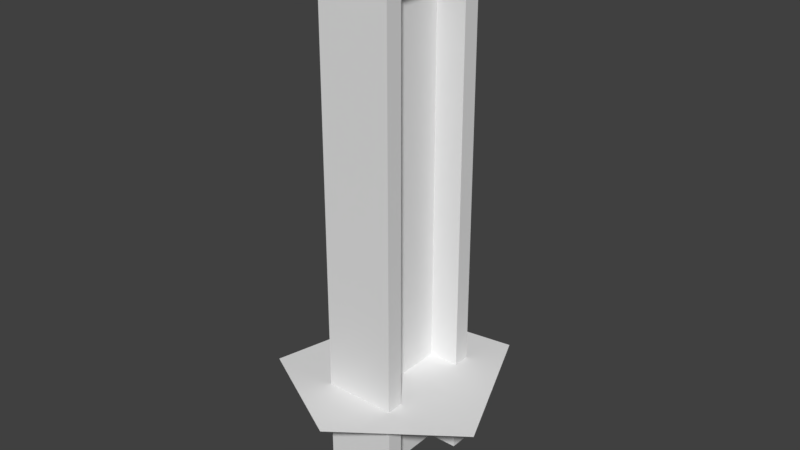 # Source: pillar.blend  (saved by Blender 2.78.0; exported with 4.5.12 LTS)
import bpy
from mathutils import Matrix  # noqa: F401  (used for matrix-valued properties, if any)

bpy.ops.wm.read_factory_settings(use_empty=True)
scene = bpy.context.scene
scene.name = 'Scene'

# ---- collections
col_collection_1 = bpy.data.collections.new('Collection 1'); scene.collection.children.link(col_collection_1)

# ---- world
world_world = bpy.data.worlds.new('World'); scene.world = world_world
world_world.color = (0.05088, 0.05088, 0.05088)
world_world.use_sun_shadow = False
world_world.sun_shadow_jitter_overblur = 0.0
world_world.cycles.sampling_method = 'MANUAL'

# ---- meshes
me_cube_001 = bpy.data.meshes.new('Cube.001')
me_cube_001.from_pydata([(0.6114, -0.7104, -1.551), (-0.6114, -1.0, -1.551), (0.6114, 0.7104, -1.551), (-0.6114, 1.0, -1.551), (-0.6114, 0.7104, -1.551), (0.6114, -1.0, -1.551), (-0.6114, -0.7104, -1.551), (0.6114, 1.0, -1.551), (-0.09706, 0.7104, -1.551), (0.09706, 0.7104, -1.551), (0.6114, -1.0, 7.153), (0.6114, -0.8355, 7.153), (-0.09706, -0.7104, -1.551), (0.09706, -0.7104, -1.551), (-0.6114, -0.8355, 7.153), (-0.6114, -1.0, 7.153), (-0.09706, 0.7104, 6.977), (0.09706, 0.7104, 6.977), (-0.6114, 0.7104, 6.977), (-0.6114, 1.0, 6.977), (0.6114, 0.7104, 6.977), (0.6114, 1.0, 7.153), (0.6114, 1.0, 6.977), (-0.6114, -1.0, 6.977), (-0.6114, -0.7104, 6.977), (0.6114, -0.7104, 6.977), (0.6114, -1.0, 6.977), (0.09706, -0.7104, 6.977), (0.6114, 0.8355, 7.153), (-0.6114, 1.0, 7.153), (-0.09706, -0.7104, 6.977), (-0.6114, 0.8355, 7.153), (0.7449, -1.218, 7.153), (0.7449, -1.018, 7.153), (-0.7449, -1.018, 7.153), (-0.7449, -1.218, 7.153), (0.7449, 1.218, 7.153), (0.7449, 1.018, 7.153), (-0.7449, 1.218, 7.153), (-0.7449, 1.018, 7.153), (0.7449, -1.218, 7.345), (0.7449, -1.018, 7.345), (-0.7449, -1.018, 7.345), (-0.7449, -1.218, 7.345), (0.7449, 1.218, 7.345), (0.7449, 1.018, 7.345), (-0.7449, 1.218, 7.345), (-0.7449, 1.018, 7.345), (-1.757, -1.035, 0.138), (0.1143, -2.021, 0.138), (-1.144, 1.443, 0.138), (0.9551, 1.759, 0.138), (1.974, -0.6439, 0.138)], [], [(11, 28, 37, 33), (15, 10, 32, 35), (24, 23, 15, 14), (26, 25, 11, 10), (18, 24, 14, 31), (19, 18, 31, 29), (16, 30, 24, 18), (31, 14, 34, 39), (25, 27, 17, 20), (10, 11, 33, 32), (21, 29, 38, 36), (29, 31, 39, 38), (28, 21, 36, 37), (14, 15, 35, 34), (12, 6, 24, 30), (2, 7, 22, 20), (13, 9, 17, 27), (5, 0, 25, 26), (8, 12, 30, 16), (4, 8, 16, 18), (1, 5, 26, 23), (3, 4, 18, 19), (22, 19, 29, 21), (0, 13, 27, 25), (9, 2, 20, 17), (20, 22, 21, 28), (7, 3, 19, 22), (25, 20, 28, 11), (23, 26, 10, 15), (6, 1, 23, 24), (36, 38, 46, 44), (39, 34, 42, 47), (35, 32, 40, 43), (34, 35, 43, 42), (38, 39, 47, 46), (37, 36, 44, 45), (33, 37, 45, 41), (32, 33, 41, 40), (48, 49, 52), (52, 51, 50, 48)])
_uv = me_cube_001.uv_layers.new(name='UVMap')
_uv.uv.foreach_set('vector', [0.1359, 0.8389, 0.1359, 0.8389, 0.1359, 0.8389, 0.1359, 0.8389, 0.1359, 0.8389, 0.1359, 0.8389, 0.1359, 0.8389, 0.1359, 0.8389, 0.1359, 0.8389, 0.1359, 0.8389, 0.1359, 0.8389, 0.1359, 0.8389, 0.1359, 0.8389, 0.1359, 0.8389, 0.1359, 0.8389, 0.1359, 0.8389, 0.1359, 0.8389, 0.1359, 0.8389, 0.1359, 0.8389, 0.1359, 0.8389, 0.1359, 0.8389, 0.1359, 0.8389, 0.1359, 0.8389, 0.1359, 0.8389, 0.1359, 0.8389, 0.1359, 0.8389, 0.1359, 0.8389, 0.1359, 0.8389, 0.1359, 0.8389, 0.1359, 0.8389, 0.1359, 0.8389, 0.1359, 0.8389, 0.1359, 0.8389, 0.1359, 0.8389, 0.1359, 0.8389, 0.1359, 0.8389, 0.1359, 0.8389, 0.1359, 0.8389, 0.1359, 0.8389, 0.1359, 0.8389, 0.1359, 0.8389, 0.1359, 0.8389, 0.1359, 0.8389, 0.1359, 0.8389, 0.1359, 0.8389, 0.1359, 0.8389, 0.1359, 0.8389, 0.1359, 0.8389, 0.1359, 0.8389, 0.1359, 0.8389, 0.1359, 0.8389, 0.1359, 0.8389, 0.1359, 0.8389, 0.1359, 0.8389, 0.1359, 0.8389, 0.1359, 0.8389, 0.1359, 0.8389, 0.1359, 0.8389, 0.1359, 0.8389, 0.1359, 0.8389, 0.1359, 0.8389, 0.1359, 0.8389, 0.1359, 0.8389, 0.1359, 0.8389, 0.1359, 0.8389, 0.1359, 0.8389, 0.1359, 0.8389, 0.1359, 0.8389, 0.1359, 0.8389, 0.1359, 0.8389, 0.1359, 0.8389, 0.1359, 0.8389, 0.1359, 0.8389, 0.1359, 0.8389, 0.1359, 0.8389, 0.1359, 0.8389, 0.1359, 0.8389, 0.1359, 0.8389, 0.1359, 0.8389, 0.1359, 0.8389, 0.1359, 0.8389, 0.1359, 0.8389, 0.1359, 0.8389, 0.1359, 0.8389, 0.1359, 0.8389, 0.1359, 0.8389, 0.1359, 0.8389, 0.1359, 0.8389, 0.1359, 0.8389, 0.1359, 0.8389, 0.1359, 0.8389, 0.1359, 0.8389, 0.1359, 0.8389, 0.1359, 0.8389, 0.1359, 0.8389, 0.1359, 0.8389, 0.1359, 0.8389, 0.1359, 0.8389, 0.1359, 0.8389, 0.1359, 0.8389, 0.1359, 0.8389, 0.1359, 0.8389, 0.1359, 0.8389, 0.1359, 0.8389, 0.1359, 0.8389, 0.1359, 0.8389, 0.1359, 0.8389, 0.1359, 0.8389, 0.1359, 0.8389, 0.1359, 0.8389, 0.1359, 0.8389, 0.1359, 0.8389, 0.1359, 0.8389, 0.1359, 0.8389, 0.1359, 0.8389, 0.1359, 0.8389, 0.1359, 0.8389, 0.1359, 0.8389, 0.1359, 0.8389, 0.1359, 0.8389, 0.1359, 0.8389, 0.1359, 0.8389, 0.1359, 0.8389, 0.1359, 0.8389, 0.1359, 0.8389, 0.1359, 0.8389, 0.1359, 0.8389, 0.1359, 0.8389, 0.1359, 0.8389, 0.1359, 0.8389, 0.1359, 0.8389, 0.1359, 0.8389, 0.1359, 0.8389, 0.1359, 0.8389, 0.1359, 0.8389, 0.1359, 0.8389, 0.1359, 0.8389, 0.1359, 0.8389, 0.1359, 0.8389, 0.1359, 0.8389, 0.1359, 0.8389, 0.1359, 0.8389, 0.1359, 0.8389, 0.1359, 0.8389, 0.1359, 0.8389, 0.1359, 0.8389, 0.1359, 0.8389, 0.1359, 0.8389, 0.1359, 0.8389, 0.1359, 0.8389, 0.1359, 0.8389, 0.1359, 0.8389, 0.0353, 0.6895, 0.0353, 0.6895, 0.0353, 0.6895, 0.0353, 0.6895, 0.0353, 0.6895, 0.0353, 0.6895, 0.0353, 0.6895])
me_cube_001.use_remesh_preserve_volume = False
me_cube_001.use_remesh_preserve_attributes = False
me_cube_001.use_mirror_vertex_groups = False
me_cube_001.update()

# ---- objects
ob_cube = bpy.data.objects.new('Cube', me_cube_001)

# ---- transforms, parenting, visibility, modifiers, constraints
ob_cube.location = (0.0, 0.0, 0.0)
ob_cube.lineart.crease_threshold = 0.0

# ---- collection membership
col_collection_1.objects.link(ob_cube)

# ---- scene / render settings (as saved in the file)
scene.frame_start = 1; scene.frame_end = 250; scene.frame_set(1)
scene.render.engine = 'BLENDER_EEVEE_NEXT'
scene.render.resolution_percentage = 50
scene.render.dither_intensity = 0.0
scene.cycles.use_denoising = False
scene.cycles.samples = 128
scene.cycles.sampling_pattern = 'TABULATED_SOBOL'
scene.cycles.light_sampling_threshold = 0.0
scene.cycles.use_adaptive_sampling = False
scene.cycles.use_light_tree = False
scene.cycles.blur_glossy = 0.0
scene.cycles.sample_clamp_indirect = 0.0
scene.view_settings.view_transform = 'Standard'
bpy.context.view_layer.update()

# ---- added for rendering (the .blend has no active camera and no usable light): camera, sun
cam_auto = bpy.data.cameras.new('AutoCamera')
cam_auto.lens = 50.0
cam_auto.sensor_width = 36.0
cam_auto.clip_end = 1000.0
ob_auto_camera = bpy.data.objects.new('AutoCamera', cam_auto)
scene.collection.objects.link(ob_auto_camera)
ob_auto_camera.location = (9.6943, -11.6339, 10.5654)
ob_auto_camera.rotation_euler = (1.09748, -7.21219e-08, 0.694738)
scene.camera = ob_auto_camera
light_auto_sun = bpy.data.lights.new('AutoSun', 'SUN')
light_auto_sun.energy = 3.0
light_auto_sun.angle = 0.0523599
ob_auto_sun = bpy.data.objects.new('AutoSun', light_auto_sun)
scene.collection.objects.link(ob_auto_sun)
ob_auto_sun.rotation_euler = (0.872665, 0.174533, 0.523599)
bpy.context.view_layer.update()
